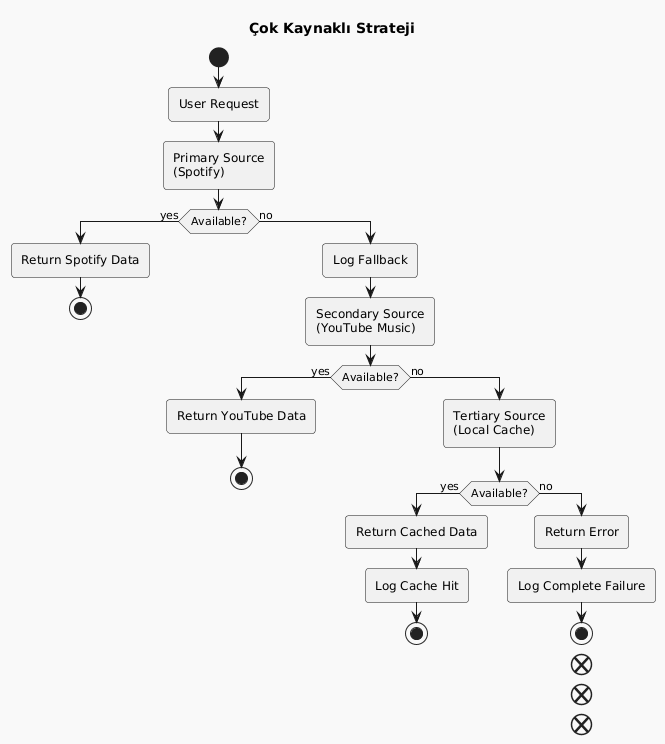

The diagram above was rendered by PlantUML. Its source (embedded in the PNG):
@startuml

skinparam BackgroundColor F9F9F9
skinparam shadowing false
skinparam RoundCorner 7
skinparam ArrowColor 191919
skinparam FontColor 191919
skinparam SequenceLifeLineBorderColor 393939
skinparam SequenceGroupHeaderFontColor 191919
skinparam SequenceGroupFontColor 393939
skinparam SequenceGroupBorderColor 393939
skinparam SequenceGroupBorderThickness 1

skinparam sequenceDivider {
    BorderColor 191919
    BorderThickness 1
    FontColor 191919
}

skinparam participant {
    BackgroundColor E55756
    BorderColor 191919
    FontColor F9F9F9
    BorderThickness 1.5
}

skinparam database {
    BackgroundColor A4DBD8
    BorderColor 191919
    FontColor 191919
}

skinparam entity {
    BackgroundColor EFBABC
    BorderColor 191919
    FontColor 191919
}

skinparam note {
    BackgroundColor e5e5e5
    BorderColor 191919
    FontColor 191919
    BorderThickness 1.5
}

skinparam actor {
    BackgroundColor 191919
    BorderColor 191919
    FontColor 191919
}

skinparam boundary {
    BackgroundColor EFBABC
    BorderColor 191919
    FontColor 191919
}

skinparam control {
    BackgroundColor EFBABC
    BorderColor 191919
    FontColor 191919
}

skinparam collections {
    BackgroundColor E55756
    BorderColor 191919
    FontColor 191919
    BorderThickness 1.5
}

skinparam queue {
    BackgroundColor E55756
    BorderColor 191919
    FontColor FFF
    BorderThickness 1.5
}

title Çok Kaynaklı Strateji
start

:User Request;

:Primary Source\n(Spotify);

if (Available?) then (yes)
  :Return Spotify Data;
  stop
else (no)
  :Log Fallback;
  :Secondary Source\n(YouTube Music);

  if (Available?) then (yes)
    :Return YouTube Data;
    stop
  else (no)
    :Tertiary Source\n(Local Cache);

    if (Available?) then (yes)
      :Return Cached Data;
      :Log Cache Hit;
      stop
    else (no)
      :Return Error;
      :Log Complete Failure;
      stop
    end
  end
end

@enduml